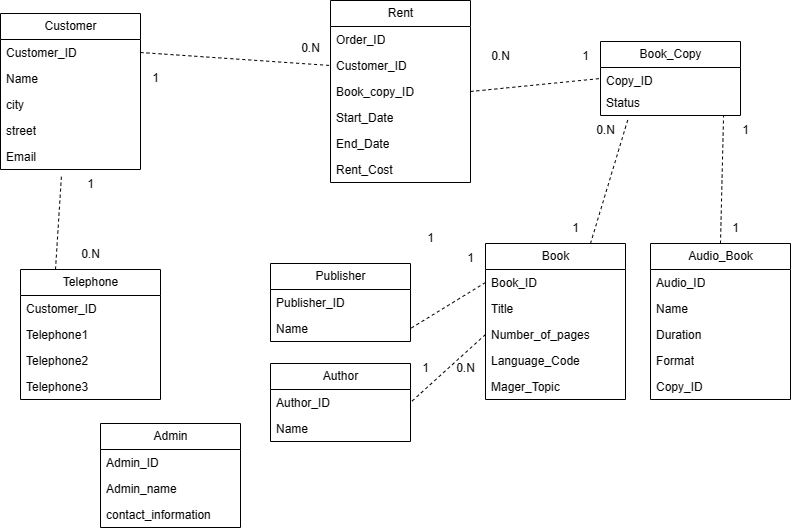

The diagram above was exported from draw.io. Its source (the exported page's mxGraphModel, read from the mxfile embedded in the PNG):
<mxGraphModel dx="1386" dy="785" grid="1" gridSize="10" guides="1" tooltips="1" connect="1" arrows="1" fold="1" page="1" pageScale="1" pageWidth="850" pageHeight="1100" math="0" shadow="0">
  <root>
    <mxCell id="0" />
    <mxCell id="1" parent="0" />
    <mxCell id="uh5EjpaOnrcTnSmQrYPO-23" value="Customer" style="swimlane;fontStyle=0;childLayout=stackLayout;horizontal=1;startSize=26;fillColor=none;horizontalStack=0;resizeParent=1;resizeParentMax=0;resizeLast=0;collapsible=1;marginBottom=0;html=1;" parent="1" vertex="1">
      <mxGeometry x="10" y="20" width="140" height="156" as="geometry">
        <mxRectangle x="500" y="240" width="60" height="30" as="alternateBounds" />
      </mxGeometry>
    </mxCell>
    <mxCell id="uh5EjpaOnrcTnSmQrYPO-24" value="&lt;span style=&quot;text-align: center; text-wrap: nowrap;&quot;&gt;Customer_ID&lt;/span&gt;" style="text;strokeColor=none;fillColor=none;align=left;verticalAlign=top;spacingLeft=4;spacingRight=4;overflow=hidden;rotatable=0;points=[[0,0.5],[1,0.5]];portConstraint=eastwest;whiteSpace=wrap;html=1;" parent="uh5EjpaOnrcTnSmQrYPO-23" vertex="1">
      <mxGeometry y="26" width="140" height="26" as="geometry" />
    </mxCell>
    <mxCell id="uh5EjpaOnrcTnSmQrYPO-25" value="Name" style="text;strokeColor=none;fillColor=none;align=left;verticalAlign=top;spacingLeft=4;spacingRight=4;overflow=hidden;rotatable=0;points=[[0,0.5],[1,0.5]];portConstraint=eastwest;whiteSpace=wrap;html=1;" parent="uh5EjpaOnrcTnSmQrYPO-23" vertex="1">
      <mxGeometry y="52" width="140" height="26" as="geometry" />
    </mxCell>
    <mxCell id="uh5EjpaOnrcTnSmQrYPO-26" value="city" style="text;strokeColor=none;fillColor=none;align=left;verticalAlign=top;spacingLeft=4;spacingRight=4;overflow=hidden;rotatable=0;points=[[0,0.5],[1,0.5]];portConstraint=eastwest;whiteSpace=wrap;html=1;" parent="uh5EjpaOnrcTnSmQrYPO-23" vertex="1">
      <mxGeometry y="78" width="140" height="26" as="geometry" />
    </mxCell>
    <mxCell id="uh5EjpaOnrcTnSmQrYPO-61" value="street" style="text;strokeColor=none;fillColor=none;align=left;verticalAlign=top;spacingLeft=4;spacingRight=4;overflow=hidden;rotatable=0;points=[[0,0.5],[1,0.5]];portConstraint=eastwest;whiteSpace=wrap;html=1;" parent="uh5EjpaOnrcTnSmQrYPO-23" vertex="1">
      <mxGeometry y="104" width="140" height="26" as="geometry" />
    </mxCell>
    <mxCell id="uh5EjpaOnrcTnSmQrYPO-87" value="Email" style="text;strokeColor=none;fillColor=none;align=left;verticalAlign=top;spacingLeft=4;spacingRight=4;overflow=hidden;rotatable=0;points=[[0,0.5],[1,0.5]];portConstraint=eastwest;whiteSpace=wrap;html=1;" parent="uh5EjpaOnrcTnSmQrYPO-23" vertex="1">
      <mxGeometry y="130" width="140" height="26" as="geometry" />
    </mxCell>
    <mxCell id="uh5EjpaOnrcTnSmQrYPO-33" value="Rent" style="swimlane;fontStyle=0;childLayout=stackLayout;horizontal=1;startSize=26;fillColor=none;horizontalStack=0;resizeParent=1;resizeParentMax=0;resizeLast=0;collapsible=1;marginBottom=0;html=1;" parent="1" vertex="1">
      <mxGeometry x="340" y="7" width="140" height="182" as="geometry" />
    </mxCell>
    <mxCell id="uh5EjpaOnrcTnSmQrYPO-34" value="Order_ID" style="text;strokeColor=none;fillColor=none;align=left;verticalAlign=top;spacingLeft=4;spacingRight=4;overflow=hidden;rotatable=0;points=[[0,0.5],[1,0.5]];portConstraint=eastwest;whiteSpace=wrap;html=1;" parent="uh5EjpaOnrcTnSmQrYPO-33" vertex="1">
      <mxGeometry y="26" width="140" height="26" as="geometry" />
    </mxCell>
    <mxCell id="uh5EjpaOnrcTnSmQrYPO-35" value="&lt;span style=&quot;text-align: center; text-wrap: nowrap;&quot;&gt;Customer_ID&lt;/span&gt;" style="text;strokeColor=none;fillColor=none;align=left;verticalAlign=top;spacingLeft=4;spacingRight=4;overflow=hidden;rotatable=0;points=[[0,0.5],[1,0.5]];portConstraint=eastwest;whiteSpace=wrap;html=1;" parent="uh5EjpaOnrcTnSmQrYPO-33" vertex="1">
      <mxGeometry y="52" width="140" height="26" as="geometry" />
    </mxCell>
    <mxCell id="uh5EjpaOnrcTnSmQrYPO-36" value="Book_copy_ID" style="text;strokeColor=none;fillColor=none;align=left;verticalAlign=top;spacingLeft=4;spacingRight=4;overflow=hidden;rotatable=0;points=[[0,0.5],[1,0.5]];portConstraint=eastwest;whiteSpace=wrap;html=1;" parent="uh5EjpaOnrcTnSmQrYPO-33" vertex="1">
      <mxGeometry y="78" width="140" height="26" as="geometry" />
    </mxCell>
    <mxCell id="uh5EjpaOnrcTnSmQrYPO-63" value="Start_Date" style="text;strokeColor=none;fillColor=none;align=left;verticalAlign=top;spacingLeft=4;spacingRight=4;overflow=hidden;rotatable=0;points=[[0,0.5],[1,0.5]];portConstraint=eastwest;whiteSpace=wrap;html=1;" parent="uh5EjpaOnrcTnSmQrYPO-33" vertex="1">
      <mxGeometry y="104" width="140" height="26" as="geometry" />
    </mxCell>
    <mxCell id="uh5EjpaOnrcTnSmQrYPO-64" value="End_Date" style="text;strokeColor=none;fillColor=none;align=left;verticalAlign=top;spacingLeft=4;spacingRight=4;overflow=hidden;rotatable=0;points=[[0,0.5],[1,0.5]];portConstraint=eastwest;whiteSpace=wrap;html=1;" parent="uh5EjpaOnrcTnSmQrYPO-33" vertex="1">
      <mxGeometry y="130" width="140" height="26" as="geometry" />
    </mxCell>
    <mxCell id="uh5EjpaOnrcTnSmQrYPO-65" value="Rent_Cost" style="text;strokeColor=none;fillColor=none;align=left;verticalAlign=top;spacingLeft=4;spacingRight=4;overflow=hidden;rotatable=0;points=[[0,0.5],[1,0.5]];portConstraint=eastwest;whiteSpace=wrap;html=1;" parent="uh5EjpaOnrcTnSmQrYPO-33" vertex="1">
      <mxGeometry y="156" width="140" height="26" as="geometry" />
    </mxCell>
    <mxCell id="uh5EjpaOnrcTnSmQrYPO-37" value="Book" style="swimlane;fontStyle=0;childLayout=stackLayout;horizontal=1;startSize=26;fillColor=none;horizontalStack=0;resizeParent=1;resizeParentMax=0;resizeLast=0;collapsible=1;marginBottom=0;html=1;" parent="1" vertex="1">
      <mxGeometry x="495" y="250" width="140" height="156" as="geometry" />
    </mxCell>
    <mxCell id="uh5EjpaOnrcTnSmQrYPO-38" value="Book_ID" style="text;strokeColor=none;fillColor=none;align=left;verticalAlign=top;spacingLeft=4;spacingRight=4;overflow=hidden;rotatable=0;points=[[0,0.5],[1,0.5]];portConstraint=eastwest;whiteSpace=wrap;html=1;" parent="uh5EjpaOnrcTnSmQrYPO-37" vertex="1">
      <mxGeometry y="26" width="140" height="26" as="geometry" />
    </mxCell>
    <mxCell id="uh5EjpaOnrcTnSmQrYPO-39" value="Title" style="text;strokeColor=none;fillColor=none;align=left;verticalAlign=top;spacingLeft=4;spacingRight=4;overflow=hidden;rotatable=0;points=[[0,0.5],[1,0.5]];portConstraint=eastwest;whiteSpace=wrap;html=1;" parent="uh5EjpaOnrcTnSmQrYPO-37" vertex="1">
      <mxGeometry y="52" width="140" height="26" as="geometry" />
    </mxCell>
    <mxCell id="uh5EjpaOnrcTnSmQrYPO-40" value="Number_of_pages" style="text;strokeColor=none;fillColor=none;align=left;verticalAlign=top;spacingLeft=4;spacingRight=4;overflow=hidden;rotatable=0;points=[[0,0.5],[1,0.5]];portConstraint=eastwest;whiteSpace=wrap;html=1;" parent="uh5EjpaOnrcTnSmQrYPO-37" vertex="1">
      <mxGeometry y="78" width="140" height="26" as="geometry" />
    </mxCell>
    <mxCell id="uh5EjpaOnrcTnSmQrYPO-66" value="Language_Code&amp;nbsp;" style="text;strokeColor=none;fillColor=none;align=left;verticalAlign=top;spacingLeft=4;spacingRight=4;overflow=hidden;rotatable=0;points=[[0,0.5],[1,0.5]];portConstraint=eastwest;whiteSpace=wrap;html=1;" parent="uh5EjpaOnrcTnSmQrYPO-37" vertex="1">
      <mxGeometry y="104" width="140" height="26" as="geometry" />
    </mxCell>
    <mxCell id="uh5EjpaOnrcTnSmQrYPO-67" value="Mager_Topic" style="text;strokeColor=none;fillColor=none;align=left;verticalAlign=top;spacingLeft=4;spacingRight=4;overflow=hidden;rotatable=0;points=[[0,0.5],[1,0.5]];portConstraint=eastwest;whiteSpace=wrap;html=1;" parent="uh5EjpaOnrcTnSmQrYPO-37" vertex="1">
      <mxGeometry y="130" width="140" height="26" as="geometry" />
    </mxCell>
    <mxCell id="uh5EjpaOnrcTnSmQrYPO-41" value="Author" style="swimlane;fontStyle=0;childLayout=stackLayout;horizontal=1;startSize=26;fillColor=none;horizontalStack=0;resizeParent=1;resizeParentMax=0;resizeLast=0;collapsible=1;marginBottom=0;html=1;" parent="1" vertex="1">
      <mxGeometry x="280" y="370" width="140" height="78" as="geometry" />
    </mxCell>
    <mxCell id="uh5EjpaOnrcTnSmQrYPO-42" value="Author_ID" style="text;strokeColor=none;fillColor=none;align=left;verticalAlign=top;spacingLeft=4;spacingRight=4;overflow=hidden;rotatable=0;points=[[0,0.5],[1,0.5]];portConstraint=eastwest;whiteSpace=wrap;html=1;" parent="uh5EjpaOnrcTnSmQrYPO-41" vertex="1">
      <mxGeometry y="26" width="140" height="26" as="geometry" />
    </mxCell>
    <mxCell id="uh5EjpaOnrcTnSmQrYPO-43" value="Name" style="text;strokeColor=none;fillColor=none;align=left;verticalAlign=top;spacingLeft=4;spacingRight=4;overflow=hidden;rotatable=0;points=[[0,0.5],[1,0.5]];portConstraint=eastwest;whiteSpace=wrap;html=1;" parent="uh5EjpaOnrcTnSmQrYPO-41" vertex="1">
      <mxGeometry y="52" width="140" height="26" as="geometry" />
    </mxCell>
    <mxCell id="uh5EjpaOnrcTnSmQrYPO-45" value="Publisher" style="swimlane;fontStyle=0;childLayout=stackLayout;horizontal=1;startSize=26;fillColor=none;horizontalStack=0;resizeParent=1;resizeParentMax=0;resizeLast=0;collapsible=1;marginBottom=0;html=1;" parent="1" vertex="1">
      <mxGeometry x="280" y="270" width="140" height="78" as="geometry" />
    </mxCell>
    <mxCell id="uh5EjpaOnrcTnSmQrYPO-46" value="&lt;span style=&quot;text-align: center; text-wrap: nowrap;&quot;&gt;Publisher_ID&lt;/span&gt;" style="text;strokeColor=none;fillColor=none;align=left;verticalAlign=top;spacingLeft=4;spacingRight=4;overflow=hidden;rotatable=0;points=[[0,0.5],[1,0.5]];portConstraint=eastwest;whiteSpace=wrap;html=1;" parent="uh5EjpaOnrcTnSmQrYPO-45" vertex="1">
      <mxGeometry y="26" width="140" height="26" as="geometry" />
    </mxCell>
    <mxCell id="uh5EjpaOnrcTnSmQrYPO-47" value="Name" style="text;strokeColor=none;fillColor=none;align=left;verticalAlign=top;spacingLeft=4;spacingRight=4;overflow=hidden;rotatable=0;points=[[0,0.5],[1,0.5]];portConstraint=eastwest;whiteSpace=wrap;html=1;" parent="uh5EjpaOnrcTnSmQrYPO-45" vertex="1">
      <mxGeometry y="52" width="140" height="26" as="geometry" />
    </mxCell>
    <mxCell id="uh5EjpaOnrcTnSmQrYPO-49" value="Book_Copy" style="swimlane;fontStyle=0;childLayout=stackLayout;horizontal=1;startSize=26;fillColor=none;horizontalStack=0;resizeParent=1;resizeParentMax=0;resizeLast=0;collapsible=1;marginBottom=0;html=1;" parent="1" vertex="1">
      <mxGeometry x="610" y="48" width="140" height="74" as="geometry" />
    </mxCell>
    <mxCell id="uh5EjpaOnrcTnSmQrYPO-50" value="&lt;span style=&quot;text-align: center; text-wrap: nowrap;&quot;&gt;Copy_ID&lt;/span&gt;" style="text;strokeColor=none;fillColor=none;align=left;verticalAlign=top;spacingLeft=4;spacingRight=4;overflow=hidden;rotatable=0;points=[[0,0.5],[1,0.5]];portConstraint=eastwest;whiteSpace=wrap;html=1;" parent="uh5EjpaOnrcTnSmQrYPO-49" vertex="1">
      <mxGeometry y="26" width="140" height="22" as="geometry" />
    </mxCell>
    <mxCell id="uh5EjpaOnrcTnSmQrYPO-51" value="Status" style="text;strokeColor=none;fillColor=none;align=left;verticalAlign=top;spacingLeft=4;spacingRight=4;overflow=hidden;rotatable=0;points=[[0,0.5],[1,0.5]];portConstraint=eastwest;whiteSpace=wrap;html=1;" parent="uh5EjpaOnrcTnSmQrYPO-49" vertex="1">
      <mxGeometry y="48" width="140" height="26" as="geometry" />
    </mxCell>
    <mxCell id="uh5EjpaOnrcTnSmQrYPO-53" value="Audio_Book" style="swimlane;fontStyle=0;childLayout=stackLayout;horizontal=1;startSize=26;fillColor=none;horizontalStack=0;resizeParent=1;resizeParentMax=0;resizeLast=0;collapsible=1;marginBottom=0;html=1;" parent="1" vertex="1">
      <mxGeometry x="660" y="250" width="140" height="156" as="geometry" />
    </mxCell>
    <mxCell id="uh5EjpaOnrcTnSmQrYPO-54" value="Audio_ID" style="text;strokeColor=none;fillColor=none;align=left;verticalAlign=top;spacingLeft=4;spacingRight=4;overflow=hidden;rotatable=0;points=[[0,0.5],[1,0.5]];portConstraint=eastwest;whiteSpace=wrap;html=1;" parent="uh5EjpaOnrcTnSmQrYPO-53" vertex="1">
      <mxGeometry y="26" width="140" height="26" as="geometry" />
    </mxCell>
    <mxCell id="uh5EjpaOnrcTnSmQrYPO-55" value="Name" style="text;strokeColor=none;fillColor=none;align=left;verticalAlign=top;spacingLeft=4;spacingRight=4;overflow=hidden;rotatable=0;points=[[0,0.5],[1,0.5]];portConstraint=eastwest;whiteSpace=wrap;html=1;" parent="uh5EjpaOnrcTnSmQrYPO-53" vertex="1">
      <mxGeometry y="52" width="140" height="26" as="geometry" />
    </mxCell>
    <mxCell id="uh5EjpaOnrcTnSmQrYPO-56" value="Duration" style="text;strokeColor=none;fillColor=none;align=left;verticalAlign=top;spacingLeft=4;spacingRight=4;overflow=hidden;rotatable=0;points=[[0,0.5],[1,0.5]];portConstraint=eastwest;whiteSpace=wrap;html=1;" parent="uh5EjpaOnrcTnSmQrYPO-53" vertex="1">
      <mxGeometry y="78" width="140" height="26" as="geometry" />
    </mxCell>
    <mxCell id="uh5EjpaOnrcTnSmQrYPO-68" value="Format" style="text;strokeColor=none;fillColor=none;align=left;verticalAlign=top;spacingLeft=4;spacingRight=4;overflow=hidden;rotatable=0;points=[[0,0.5],[1,0.5]];portConstraint=eastwest;whiteSpace=wrap;html=1;" parent="uh5EjpaOnrcTnSmQrYPO-53" vertex="1">
      <mxGeometry y="104" width="140" height="26" as="geometry" />
    </mxCell>
    <mxCell id="DKOlvDXgYqqbUS5aoVTy-1" value="Copy_ID" style="text;strokeColor=none;fillColor=none;align=left;verticalAlign=top;spacingLeft=4;spacingRight=4;overflow=hidden;rotatable=0;points=[[0,0.5],[1,0.5]];portConstraint=eastwest;whiteSpace=wrap;html=1;" parent="uh5EjpaOnrcTnSmQrYPO-53" vertex="1">
      <mxGeometry y="130" width="140" height="26" as="geometry" />
    </mxCell>
    <mxCell id="uh5EjpaOnrcTnSmQrYPO-57" value="&lt;span style=&quot;text-align: left; text-wrap: wrap;&quot;&gt;Telephone&lt;/span&gt;" style="swimlane;fontStyle=0;childLayout=stackLayout;horizontal=1;startSize=26;fillColor=none;horizontalStack=0;resizeParent=1;resizeParentMax=0;resizeLast=0;collapsible=1;marginBottom=0;html=1;" parent="1" vertex="1">
      <mxGeometry x="30" y="276" width="140" height="130" as="geometry" />
    </mxCell>
    <mxCell id="uh5EjpaOnrcTnSmQrYPO-58" value="&lt;span style=&quot;text-align: center; text-wrap: nowrap;&quot;&gt;Customer_ID&lt;/span&gt;" style="text;strokeColor=none;fillColor=none;align=left;verticalAlign=top;spacingLeft=4;spacingRight=4;overflow=hidden;rotatable=0;points=[[0,0.5],[1,0.5]];portConstraint=eastwest;whiteSpace=wrap;html=1;" parent="uh5EjpaOnrcTnSmQrYPO-57" vertex="1">
      <mxGeometry y="26" width="140" height="26" as="geometry" />
    </mxCell>
    <mxCell id="uh5EjpaOnrcTnSmQrYPO-59" value="Telephone1" style="text;strokeColor=none;fillColor=none;align=left;verticalAlign=top;spacingLeft=4;spacingRight=4;overflow=hidden;rotatable=0;points=[[0,0.5],[1,0.5]];portConstraint=eastwest;whiteSpace=wrap;html=1;" parent="uh5EjpaOnrcTnSmQrYPO-57" vertex="1">
      <mxGeometry y="52" width="140" height="26" as="geometry" />
    </mxCell>
    <mxCell id="uh5EjpaOnrcTnSmQrYPO-60" value="Telephone2" style="text;strokeColor=none;fillColor=none;align=left;verticalAlign=top;spacingLeft=4;spacingRight=4;overflow=hidden;rotatable=0;points=[[0,0.5],[1,0.5]];portConstraint=eastwest;whiteSpace=wrap;html=1;" parent="uh5EjpaOnrcTnSmQrYPO-57" vertex="1">
      <mxGeometry y="78" width="140" height="26" as="geometry" />
    </mxCell>
    <mxCell id="uh5EjpaOnrcTnSmQrYPO-69" value="Telephone3" style="text;strokeColor=none;fillColor=none;align=left;verticalAlign=top;spacingLeft=4;spacingRight=4;overflow=hidden;rotatable=0;points=[[0,0.5],[1,0.5]];portConstraint=eastwest;whiteSpace=wrap;html=1;" parent="uh5EjpaOnrcTnSmQrYPO-57" vertex="1">
      <mxGeometry y="104" width="140" height="26" as="geometry" />
    </mxCell>
    <mxCell id="uh5EjpaOnrcTnSmQrYPO-80" value="1" style="text;html=1;align=center;verticalAlign=middle;resizable=0;points=[];autosize=1;strokeColor=none;fillColor=none;" parent="1" vertex="1">
      <mxGeometry x="150" y="70" width="30" height="30" as="geometry" />
    </mxCell>
    <mxCell id="uh5EjpaOnrcTnSmQrYPO-81" value="0.N" style="text;html=1;align=center;verticalAlign=middle;resizable=0;points=[];autosize=1;strokeColor=none;fillColor=none;" parent="1" vertex="1">
      <mxGeometry x="300" y="40" width="40" height="30" as="geometry" />
    </mxCell>
    <mxCell id="uh5EjpaOnrcTnSmQrYPO-91" value="1" style="text;html=1;align=center;verticalAlign=middle;resizable=0;points=[];autosize=1;strokeColor=none;fillColor=none;" parent="1" vertex="1">
      <mxGeometry x="85" y="176" width="30" height="30" as="geometry" />
    </mxCell>
    <mxCell id="uh5EjpaOnrcTnSmQrYPO-92" value="0.N" style="text;html=1;align=center;verticalAlign=middle;resizable=0;points=[];autosize=1;strokeColor=none;fillColor=none;" parent="1" vertex="1">
      <mxGeometry x="80" y="246" width="40" height="30" as="geometry" />
    </mxCell>
    <mxCell id="uh5EjpaOnrcTnSmQrYPO-93" value="0.N" style="text;html=1;align=center;verticalAlign=middle;resizable=0;points=[];autosize=1;strokeColor=none;fillColor=none;" parent="1" vertex="1">
      <mxGeometry x="490" y="48" width="40" height="30" as="geometry" />
    </mxCell>
    <mxCell id="uh5EjpaOnrcTnSmQrYPO-94" value="1" style="text;html=1;align=center;verticalAlign=middle;resizable=0;points=[];autosize=1;strokeColor=none;fillColor=none;" parent="1" vertex="1">
      <mxGeometry x="730" y="220" width="30" height="30" as="geometry" />
    </mxCell>
    <mxCell id="uh5EjpaOnrcTnSmQrYPO-95" value="1" style="text;html=1;align=center;verticalAlign=middle;resizable=0;points=[];autosize=1;strokeColor=none;fillColor=none;" parent="1" vertex="1">
      <mxGeometry x="580" y="48" width="30" height="30" as="geometry" />
    </mxCell>
    <mxCell id="uh5EjpaOnrcTnSmQrYPO-98" value="1" style="text;html=1;align=center;verticalAlign=middle;resizable=0;points=[];autosize=1;strokeColor=none;fillColor=none;" parent="1" vertex="1">
      <mxGeometry x="740" y="122" width="30" height="30" as="geometry" />
    </mxCell>
    <mxCell id="uh5EjpaOnrcTnSmQrYPO-99" value="1" style="text;html=1;align=center;verticalAlign=middle;resizable=0;points=[];autosize=1;strokeColor=none;fillColor=none;" parent="1" vertex="1">
      <mxGeometry x="570" y="220" width="30" height="30" as="geometry" />
    </mxCell>
    <mxCell id="uh5EjpaOnrcTnSmQrYPO-101" value="0.N" style="text;html=1;align=center;verticalAlign=middle;resizable=0;points=[];autosize=1;strokeColor=none;fillColor=none;" parent="1" vertex="1">
      <mxGeometry x="455" y="360" width="40" height="30" as="geometry" />
    </mxCell>
    <mxCell id="uh5EjpaOnrcTnSmQrYPO-107" value="0.N" style="text;html=1;align=center;verticalAlign=middle;resizable=0;points=[];autosize=1;strokeColor=none;fillColor=none;" parent="1" vertex="1">
      <mxGeometry x="595" y="122" width="40" height="30" as="geometry" />
    </mxCell>
    <mxCell id="uh5EjpaOnrcTnSmQrYPO-111" value="1" style="text;html=1;align=center;verticalAlign=middle;resizable=0;points=[];autosize=1;strokeColor=none;fillColor=none;" parent="1" vertex="1">
      <mxGeometry x="420" y="360" width="30" height="30" as="geometry" />
    </mxCell>
    <mxCell id="uh5EjpaOnrcTnSmQrYPO-112" value="1" style="text;html=1;align=center;verticalAlign=middle;resizable=0;points=[];autosize=1;strokeColor=none;fillColor=none;" parent="1" vertex="1">
      <mxGeometry x="425" y="230" width="30" height="30" as="geometry" />
    </mxCell>
    <mxCell id="uh5EjpaOnrcTnSmQrYPO-113" value="1" style="text;html=1;align=center;verticalAlign=middle;resizable=0;points=[];autosize=1;strokeColor=none;fillColor=none;" parent="1" vertex="1">
      <mxGeometry x="465" y="250" width="30" height="30" as="geometry" />
    </mxCell>
    <mxCell id="xIG_s6BEIak2UUWARiSU-1" value="" style="endArrow=none;dashed=1;html=1;rounded=0;exitX=1;exitY=0.5;exitDx=0;exitDy=0;entryX=0;entryY=0.5;entryDx=0;entryDy=0;" parent="1" source="uh5EjpaOnrcTnSmQrYPO-24" target="uh5EjpaOnrcTnSmQrYPO-35" edge="1">
      <mxGeometry width="50" height="50" relative="1" as="geometry">
        <mxPoint x="190" y="122" as="sourcePoint" />
        <mxPoint x="310" y="120" as="targetPoint" />
      </mxGeometry>
    </mxCell>
    <mxCell id="xIG_s6BEIak2UUWARiSU-2" value="" style="endArrow=none;dashed=1;html=1;rounded=0;entryX=0.2;entryY=1.077;entryDx=0;entryDy=0;entryPerimeter=0;exitX=0.75;exitY=0;exitDx=0;exitDy=0;" parent="1" source="uh5EjpaOnrcTnSmQrYPO-37" target="uh5EjpaOnrcTnSmQrYPO-51" edge="1">
      <mxGeometry width="50" height="50" relative="1" as="geometry">
        <mxPoint x="500" y="170" as="sourcePoint" />
        <mxPoint x="550" y="120" as="targetPoint" />
      </mxGeometry>
    </mxCell>
    <mxCell id="xIG_s6BEIak2UUWARiSU-3" value="" style="endArrow=none;dashed=1;html=1;rounded=0;entryX=0;entryY=0.5;entryDx=0;entryDy=0;exitX=1;exitY=0.5;exitDx=0;exitDy=0;" parent="1" source="uh5EjpaOnrcTnSmQrYPO-36" target="uh5EjpaOnrcTnSmQrYPO-50" edge="1">
      <mxGeometry width="50" height="50" relative="1" as="geometry">
        <mxPoint x="570" y="130" as="sourcePoint" />
        <mxPoint x="550" y="120" as="targetPoint" />
      </mxGeometry>
    </mxCell>
    <mxCell id="xIG_s6BEIak2UUWARiSU-4" value="" style="endArrow=none;dashed=1;html=1;rounded=0;entryX=0.879;entryY=1;entryDx=0;entryDy=0;entryPerimeter=0;exitX=0.5;exitY=0;exitDx=0;exitDy=0;" parent="1" source="uh5EjpaOnrcTnSmQrYPO-53" target="uh5EjpaOnrcTnSmQrYPO-51" edge="1">
      <mxGeometry width="50" height="50" relative="1" as="geometry">
        <mxPoint x="610" y="260" as="sourcePoint" />
        <mxPoint x="648" y="134" as="targetPoint" />
      </mxGeometry>
    </mxCell>
    <mxCell id="xIG_s6BEIak2UUWARiSU-5" value="" style="endArrow=none;dashed=1;html=1;rounded=0;entryX=1;entryY=0.5;entryDx=0;entryDy=0;exitX=0;exitY=0.5;exitDx=0;exitDy=0;" parent="1" source="uh5EjpaOnrcTnSmQrYPO-38" target="uh5EjpaOnrcTnSmQrYPO-47" edge="1">
      <mxGeometry width="50" height="50" relative="1" as="geometry">
        <mxPoint x="427" y="488" as="sourcePoint" />
        <mxPoint x="430" y="360" as="targetPoint" />
      </mxGeometry>
    </mxCell>
    <mxCell id="xIG_s6BEIak2UUWARiSU-6" value="" style="endArrow=none;dashed=1;html=1;rounded=0;entryX=1;entryY=0.5;entryDx=0;entryDy=0;exitX=0;exitY=0.5;exitDx=0;exitDy=0;" parent="1" source="uh5EjpaOnrcTnSmQrYPO-40" target="uh5EjpaOnrcTnSmQrYPO-42" edge="1">
      <mxGeometry width="50" height="50" relative="1" as="geometry">
        <mxPoint x="750" y="270" as="sourcePoint" />
        <mxPoint x="753" y="142" as="targetPoint" />
      </mxGeometry>
    </mxCell>
    <mxCell id="xIG_s6BEIak2UUWARiSU-7" value="" style="endArrow=none;dashed=1;html=1;rounded=0;entryX=0.436;entryY=1.192;entryDx=0;entryDy=0;entryPerimeter=0;exitX=0.25;exitY=0;exitDx=0;exitDy=0;" parent="1" source="uh5EjpaOnrcTnSmQrYPO-57" target="uh5EjpaOnrcTnSmQrYPO-87" edge="1">
      <mxGeometry width="50" height="50" relative="1" as="geometry">
        <mxPoint x="760" y="280" as="sourcePoint" />
        <mxPoint x="763" y="152" as="targetPoint" />
      </mxGeometry>
    </mxCell>
    <mxCell id="DKOlvDXgYqqbUS5aoVTy-6" value="Admin" style="swimlane;fontStyle=0;childLayout=stackLayout;horizontal=1;startSize=26;fillColor=none;horizontalStack=0;resizeParent=1;resizeParentMax=0;resizeLast=0;collapsible=1;marginBottom=0;html=1;" parent="1" vertex="1">
      <mxGeometry x="110" y="430" width="140" height="104" as="geometry" />
    </mxCell>
    <mxCell id="DKOlvDXgYqqbUS5aoVTy-7" value="Admin_ID" style="text;strokeColor=none;fillColor=none;align=left;verticalAlign=top;spacingLeft=4;spacingRight=4;overflow=hidden;rotatable=0;points=[[0,0.5],[1,0.5]];portConstraint=eastwest;whiteSpace=wrap;html=1;" parent="DKOlvDXgYqqbUS5aoVTy-6" vertex="1">
      <mxGeometry y="26" width="140" height="26" as="geometry" />
    </mxCell>
    <mxCell id="DKOlvDXgYqqbUS5aoVTy-8" value="Admin_name" style="text;strokeColor=none;fillColor=none;align=left;verticalAlign=top;spacingLeft=4;spacingRight=4;overflow=hidden;rotatable=0;points=[[0,0.5],[1,0.5]];portConstraint=eastwest;whiteSpace=wrap;html=1;" parent="DKOlvDXgYqqbUS5aoVTy-6" vertex="1">
      <mxGeometry y="52" width="140" height="26" as="geometry" />
    </mxCell>
    <mxCell id="DKOlvDXgYqqbUS5aoVTy-9" value="contact_information" style="text;strokeColor=none;fillColor=none;align=left;verticalAlign=top;spacingLeft=4;spacingRight=4;overflow=hidden;rotatable=0;points=[[0,0.5],[1,0.5]];portConstraint=eastwest;whiteSpace=wrap;html=1;" parent="DKOlvDXgYqqbUS5aoVTy-6" vertex="1">
      <mxGeometry y="78" width="140" height="26" as="geometry" />
    </mxCell>
  </root>
</mxGraphModel>